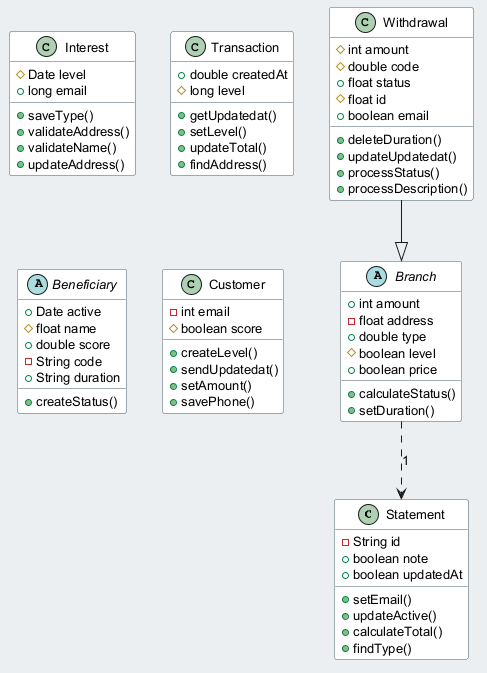

The diagram above was rendered by PlantUML. Its source (embedded in the PNG):
@startuml
skinparam backgroundColor #ECEFF1
skinparam classBackgroundColor #FFFFFF
skinparam classBorderColor #455A64
skinparam defaultFontSize 13
class Statement {
  -String id
  +boolean note
  +boolean updatedAt
  +setEmail()
  +updateActive()
  +calculateTotal()
  +findType()
}
class Interest {
  #Date level
  +long email
  +saveType()
  +validateAddress()
  +validateName()
  +updateAddress()
}
abstract class Branch {
  +int amount
  -float address
  +double type
  #boolean level
  +boolean price
  +calculateStatus()
  +setDuration()
}
class Withdrawal {
  #int amount
  #double code
  +float status
  #float id
  +boolean email
  +deleteDuration()
  +updateUpdatedat()
  +processStatus()
  +processDescription()
}
class Transaction {
  +double createdAt
  #long level
  +getUpdatedat()
  +setLevel()
  +updateTotal()
  +findAddress()
}
abstract class Beneficiary {
  +Date active
  #float name
  +double score
  -String code
  +String duration
  +createStatus()
}
class Customer {
  -int email
  #boolean score
  +createLevel()
  +sendUpdatedat()
  +setAmount()
  +savePhone()
}
Withdrawal --|> Branch
Branch ..> Statement : "1"
@enduml